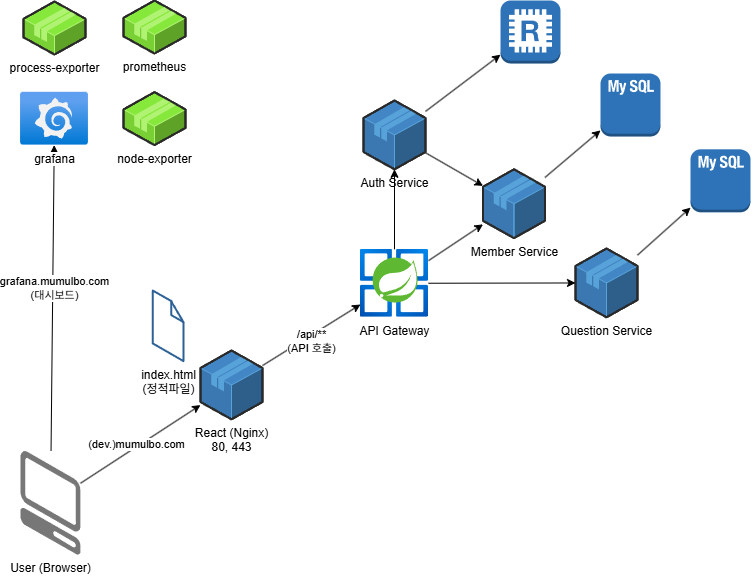

The diagram above was exported from draw.io. Its source (the exported page's mxGraphModel, read from the mxfile embedded in the PNG):
<mxGraphModel dx="786" dy="1102" grid="1" gridSize="10" guides="1" tooltips="1" connect="1" arrows="1" fold="1" page="1" pageScale="1" pageWidth="1169" pageHeight="827" math="0" shadow="0">
  <root>
    <mxCell id="0" />
    <mxCell id="1" parent="0" />
    <mxCell id="JVAGkA38N6aDlamdtF2e-2" style="rounded=0;orthogonalLoop=1;jettySize=auto;html=1;" edge="1" parent="1" source="Ghtg33CYm41ITXKzxyMp-6" target="Ghtg33CYm41ITXKzxyMp-18">
      <mxGeometry relative="1" as="geometry" />
    </mxCell>
    <mxCell id="JVAGkA38N6aDlamdtF2e-12" value="(dev.)mumulbo.com" style="edgeLabel;html=1;align=center;verticalAlign=middle;resizable=0;points=[];" vertex="1" connectable="0" parent="JVAGkA38N6aDlamdtF2e-2">
      <mxGeometry x="-0.0493" y="3" relative="1" as="geometry">
        <mxPoint as="offset" />
      </mxGeometry>
    </mxCell>
    <mxCell id="JVAGkA38N6aDlamdtF2e-10" style="rounded=0;orthogonalLoop=1;jettySize=auto;html=1;" edge="1" parent="1" source="Ghtg33CYm41ITXKzxyMp-6" target="Ghtg33CYm41ITXKzxyMp-17">
      <mxGeometry relative="1" as="geometry" />
    </mxCell>
    <mxCell id="JVAGkA38N6aDlamdtF2e-11" value="grafana.mumulbo.com&lt;br&gt;(대시보드)" style="edgeLabel;html=1;align=center;verticalAlign=middle;resizable=0;points=[];" vertex="1" connectable="0" parent="JVAGkA38N6aDlamdtF2e-10">
      <mxGeometry x="0.0688" y="-1" relative="1" as="geometry">
        <mxPoint as="offset" />
      </mxGeometry>
    </mxCell>
    <mxCell id="Ghtg33CYm41ITXKzxyMp-6" value="User (Browser)" style="verticalLabelPosition=bottom;html=1;verticalAlign=top;strokeWidth=1;align=center;outlineConnect=0;dashed=0;outlineConnect=0;shape=mxgraph.aws3d.client;aspect=fixed;strokeColor=none;fillColor=#777777;" parent="1" vertex="1">
      <mxGeometry x="30" y="690.3" width="60" height="104" as="geometry" />
    </mxCell>
    <mxCell id="JVAGkA38N6aDlamdtF2e-7" style="rounded=0;orthogonalLoop=1;jettySize=auto;html=1;" edge="1" parent="1" source="Ghtg33CYm41ITXKzxyMp-9" target="Ghtg33CYm41ITXKzxyMp-14">
      <mxGeometry relative="1" as="geometry" />
    </mxCell>
    <mxCell id="JVAGkA38N6aDlamdtF2e-13" style="rounded=0;orthogonalLoop=1;jettySize=auto;html=1;" edge="1" parent="1" source="Ghtg33CYm41ITXKzxyMp-9" target="Ghtg33CYm41ITXKzxyMp-10">
      <mxGeometry relative="1" as="geometry" />
    </mxCell>
    <mxCell id="Ghtg33CYm41ITXKzxyMp-9" value="Auth Service" style="verticalLabelPosition=bottom;html=1;verticalAlign=top;strokeWidth=1;align=center;outlineConnect=0;dashed=0;outlineConnect=0;shape=mxgraph.aws3d.application;fillColor=#4286c5;strokeColor=#57A2D8;aspect=fixed;" parent="1" vertex="1">
      <mxGeometry x="373" y="340" width="62" height="68.8" as="geometry" />
    </mxCell>
    <mxCell id="JVAGkA38N6aDlamdtF2e-8" style="rounded=0;orthogonalLoop=1;jettySize=auto;html=1;" edge="1" parent="1" source="Ghtg33CYm41ITXKzxyMp-10" target="Ghtg33CYm41ITXKzxyMp-15">
      <mxGeometry relative="1" as="geometry" />
    </mxCell>
    <mxCell id="Ghtg33CYm41ITXKzxyMp-10" value="Member Service" style="verticalLabelPosition=bottom;html=1;verticalAlign=top;strokeWidth=1;align=center;outlineConnect=0;dashed=0;outlineConnect=0;shape=mxgraph.aws3d.application;fillColor=#4286c5;strokeColor=#57A2D8;aspect=fixed;" parent="1" vertex="1">
      <mxGeometry x="492.5" y="408.8" width="62" height="68.8" as="geometry" />
    </mxCell>
    <mxCell id="JVAGkA38N6aDlamdtF2e-9" style="rounded=0;orthogonalLoop=1;jettySize=auto;html=1;" edge="1" parent="1" source="Ghtg33CYm41ITXKzxyMp-11" target="Ghtg33CYm41ITXKzxyMp-16">
      <mxGeometry relative="1" as="geometry" />
    </mxCell>
    <mxCell id="Ghtg33CYm41ITXKzxyMp-11" value="Question Service" style="verticalLabelPosition=bottom;html=1;verticalAlign=top;strokeWidth=1;align=center;outlineConnect=0;dashed=0;outlineConnect=0;shape=mxgraph.aws3d.application;fillColor=#4286c5;strokeColor=#57A2D8;aspect=fixed;" parent="1" vertex="1">
      <mxGeometry x="585" y="488" width="62" height="68.8" as="geometry" />
    </mxCell>
    <mxCell id="Ghtg33CYm41ITXKzxyMp-14" value="" style="outlineConnect=0;dashed=0;verticalLabelPosition=bottom;verticalAlign=top;align=center;html=1;shape=mxgraph.aws3.redis;fillColor=#2E73B8;gradientColor=none;" parent="1" vertex="1">
      <mxGeometry x="510" y="240" width="60" height="63" as="geometry" />
    </mxCell>
    <mxCell id="Ghtg33CYm41ITXKzxyMp-15" value="" style="outlineConnect=0;dashed=0;verticalLabelPosition=bottom;verticalAlign=top;align=center;html=1;shape=mxgraph.aws3.mysql_db_instance_2;fillColor=#2E73B8;gradientColor=none;" parent="1" vertex="1">
      <mxGeometry x="610" y="313" width="60" height="63" as="geometry" />
    </mxCell>
    <mxCell id="Ghtg33CYm41ITXKzxyMp-16" value="" style="outlineConnect=0;dashed=0;verticalLabelPosition=bottom;verticalAlign=top;align=center;html=1;shape=mxgraph.aws3.mysql_db_instance_2;fillColor=#2E73B8;gradientColor=none;" parent="1" vertex="1">
      <mxGeometry x="700" y="388.8" width="60" height="63" as="geometry" />
    </mxCell>
    <mxCell id="Ghtg33CYm41ITXKzxyMp-17" value="grafana" style="image;aspect=fixed;html=1;points=[];align=center;fontSize=12;image=img/lib/azure2/other/Grafana.svg;" parent="1" vertex="1">
      <mxGeometry x="30" y="331.79999999999995" width="68" height="52.800000000000004" as="geometry" />
    </mxCell>
    <mxCell id="JVAGkA38N6aDlamdtF2e-3" style="rounded=0;orthogonalLoop=1;jettySize=auto;html=1;" edge="1" parent="1" source="Ghtg33CYm41ITXKzxyMp-18" target="Ghtg33CYm41ITXKzxyMp-22">
      <mxGeometry relative="1" as="geometry" />
    </mxCell>
    <mxCell id="JVAGkA38N6aDlamdtF2e-15" value="/api/**&lt;br&gt;(API 호출)" style="edgeLabel;html=1;align=center;verticalAlign=middle;resizable=0;points=[];" vertex="1" connectable="0" parent="JVAGkA38N6aDlamdtF2e-3">
      <mxGeometry x="-0.2209" relative="1" as="geometry">
        <mxPoint x="10" y="-1" as="offset" />
      </mxGeometry>
    </mxCell>
    <mxCell id="Ghtg33CYm41ITXKzxyMp-18" value="React (Nginx)&lt;br&gt;80, 443" style="verticalLabelPosition=bottom;html=1;verticalAlign=top;strokeWidth=1;align=center;outlineConnect=0;dashed=0;outlineConnect=0;shape=mxgraph.aws3d.application;fillColor=#4286c5;strokeColor=#57A2D8;aspect=fixed;" parent="1" vertex="1">
      <mxGeometry x="210" y="590" width="62" height="68.8" as="geometry" />
    </mxCell>
    <mxCell id="Ghtg33CYm41ITXKzxyMp-19" value="prometheus" style="verticalLabelPosition=bottom;html=1;verticalAlign=top;strokeWidth=1;align=center;outlineConnect=0;dashed=0;outlineConnect=0;shape=mxgraph.aws3d.application2;fillColor=#86E83A;strokeColor=#B0F373;aspect=fixed;" parent="1" vertex="1">
      <mxGeometry x="133" y="240.00000000000006" width="62" height="53" as="geometry" />
    </mxCell>
    <mxCell id="Ghtg33CYm41ITXKzxyMp-20" value="process-exporter" style="verticalLabelPosition=bottom;html=1;verticalAlign=top;strokeWidth=1;align=center;outlineConnect=0;dashed=0;outlineConnect=0;shape=mxgraph.aws3d.application2;fillColor=#86E83A;strokeColor=#B0F373;aspect=fixed;" parent="1" vertex="1">
      <mxGeometry x="33" y="241.0000000000001" width="62" height="53" as="geometry" />
    </mxCell>
    <mxCell id="Ghtg33CYm41ITXKzxyMp-21" value="node-exporter" style="verticalLabelPosition=bottom;html=1;verticalAlign=top;strokeWidth=1;align=center;outlineConnect=0;dashed=0;outlineConnect=0;shape=mxgraph.aws3d.application2;fillColor=#86E83A;strokeColor=#B0F373;aspect=fixed;" parent="1" vertex="1">
      <mxGeometry x="133" y="331.6000000000001" width="62" height="53" as="geometry" />
    </mxCell>
    <mxCell id="JVAGkA38N6aDlamdtF2e-4" style="rounded=0;orthogonalLoop=1;jettySize=auto;html=1;" edge="1" parent="1" source="Ghtg33CYm41ITXKzxyMp-22" target="Ghtg33CYm41ITXKzxyMp-9">
      <mxGeometry relative="1" as="geometry" />
    </mxCell>
    <mxCell id="JVAGkA38N6aDlamdtF2e-5" style="rounded=0;orthogonalLoop=1;jettySize=auto;html=1;" edge="1" parent="1" source="Ghtg33CYm41ITXKzxyMp-22" target="Ghtg33CYm41ITXKzxyMp-10">
      <mxGeometry relative="1" as="geometry" />
    </mxCell>
    <mxCell id="JVAGkA38N6aDlamdtF2e-6" style="rounded=0;orthogonalLoop=1;jettySize=auto;html=1;" edge="1" parent="1" source="Ghtg33CYm41ITXKzxyMp-22" target="Ghtg33CYm41ITXKzxyMp-11">
      <mxGeometry relative="1" as="geometry" />
    </mxCell>
    <mxCell id="Ghtg33CYm41ITXKzxyMp-22" value="API Gateway" style="image;aspect=fixed;html=1;points=[];align=center;fontSize=12;image=img/lib/azure2/compute/Azure_Spring_Cloud.svg;" parent="1" vertex="1">
      <mxGeometry x="370" y="488.79999999999995" width="68" height="68" as="geometry" />
    </mxCell>
    <mxCell id="JVAGkA38N6aDlamdtF2e-14" value="index.html&lt;br&gt;(정적파일)" style="verticalLabelPosition=bottom;html=1;verticalAlign=top;strokeWidth=1;align=center;outlineConnect=0;dashed=0;outlineConnect=0;shape=mxgraph.aws3d.file;aspect=fixed;strokeColor=#2d6195;fillColor=#ffffff;" vertex="1" parent="1">
      <mxGeometry x="162.2" y="530" width="30.8" height="70.6" as="geometry" />
    </mxCell>
  </root>
</mxGraphModel>